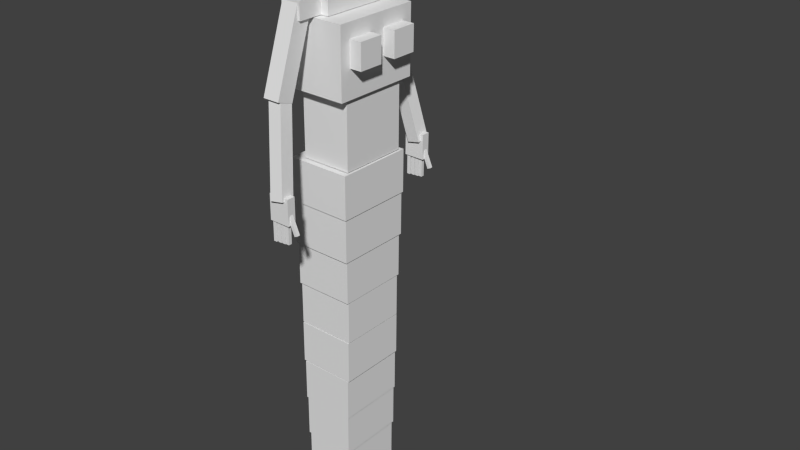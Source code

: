 # Source: echidna.blend  (saved by Blender 2.72.0; exported with 4.5.12 LTS)
import bpy
from mathutils import Matrix  # noqa: F401  (used for matrix-valued properties, if any)

bpy.ops.wm.read_factory_settings(use_empty=True)
scene = bpy.context.scene
scene.name = 'Scene'

# ---- collections
col_collection_1 = bpy.data.collections.new('Collection 1'); scene.collection.children.link(col_collection_1)

# ---- materials (node trees are filled in below, after node groups)
mat_material = bpy.data.materials.new('Material')
mat_material.alpha_threshold = 0.0
mat_material.use_transparent_shadow = False
mat_material.roughness = 0.5
mat_material.line_color = (0.0, 0.0, 0.0, 1.0)

# ---- material node trees

# ---- world
world_world = bpy.data.worlds.new('World'); scene.world = world_world
world_world.color = (0.05088, 0.05088, 0.05088)
world_world.use_sun_shadow = False
world_world.sun_shadow_jitter_overblur = 0.0
world_world.cycles.sampling_method = 'MANUAL'
world_world.cycles.sample_map_resolution = 256

# ---- meshes
me_cube_020 = bpy.data.meshes.new('Cube.020')
me_cube_020.from_pydata([(-5.059, -1.0, -277.1), (-5.059, 1.0, -277.1), (0.9879, 1.0, -277.1), (0.9879, -1.0, -277.1), (-5.059, -1.0, -275.1), (-5.059, 1.0, -275.1), (0.9879, 1.0, -275.1), (0.9879, -1.0, -275.1), (-26.9, -0.3224, -300.1), (-26.9, 0.3224, -300.1), (-26.9, 0.3224, -315.0), (-26.9, -0.3224, -315.0), (-25.62, -0.3224, -300.1), (-25.62, 0.3224, -300.1), (-25.62, 0.3224, -315.0), (-25.62, -0.3224, -315.0), (-25.59, -0.5857, -294.7), (-25.59, 0.5857, -294.7), (-25.59, 0.5857, -320.4), (-25.59, -0.5857, -320.4), (-24.3, -0.5857, -294.7), (-24.3, 0.5857, -294.7), (-24.3, 0.5857, -320.4), (-24.3, -0.5857, -320.4), (-24.27, -0.8283, -287.6), (-24.27, 0.8283, -287.6), (-24.27, 0.8283, -327.5), (-24.27, -0.8283, -327.5), (-22.99, -0.8283, -287.6), (-22.99, 0.8283, -287.6), (-22.99, 0.8283, -327.5), (-22.99, -0.8283, -327.5), (-22.96, -0.9353, -284.0), (-22.96, 0.9353, -284.0), (-22.96, 0.9353, -331.1), (-22.96, -0.9353, -331.1), (-21.68, -0.9353, -284.0), (-21.68, 0.9353, -284.0), (-21.68, 0.9353, -331.1), (-21.68, -0.9353, -331.1), (-21.65, -1.069, -281.6), (-21.65, 1.069, -281.6), (-21.65, 1.069, -333.5), (-21.65, -1.069, -333.5), (-20.36, -1.069, -281.6), (-20.36, 1.069, -281.6), (-20.36, 1.069, -333.5), (-20.36, -1.069, -333.5), (-20.35, -1.118, -280.8), (-20.35, 1.118, -280.8), (-20.35, 1.118, -334.3), (-20.35, -1.118, -334.3), (-19.07, -1.118, -280.8), (-19.07, 1.118, -280.8), (-19.07, 1.118, -334.3), (-19.07, -1.118, -334.3), (-19.04, -1.188, -279.8), (-19.04, 1.188, -279.8), (-19.04, 1.188, -335.2), (-19.04, -1.188, -335.2), (-17.75, -1.188, -279.8), (-17.75, 1.188, -279.8), (-17.75, 1.188, -335.2), (-17.75, -1.188, -335.2), (-17.73, -1.302, -279.0), (-17.73, 1.302, -279.0), (-17.73, 1.302, -336.1), (-17.73, -1.302, -336.1), (-16.45, -1.302, -279.0), (-16.45, 1.302, -279.0), (-16.45, 1.302, -336.1), (-16.45, -1.302, -336.1), (-16.41, -1.328, -277.7), (-16.41, 1.328, -277.7), (-16.41, 1.328, -337.4), (-16.41, -1.328, -337.4), (-15.12, -1.328, -277.7), (-15.12, 1.328, -277.7), (-15.12, 1.328, -337.4), (-15.12, -1.328, -337.4), (-15.11, -1.353, -275.8), (-15.11, 1.353, -275.8), (-15.11, 1.353, -339.3), (-15.11, -1.353, -339.3), (-13.83, -1.353, -275.8), (-13.83, 1.353, -275.8), (-13.83, 1.353, -339.3), (-13.83, -1.353, -339.3), (-13.81, -1.382, -274.7), (-13.81, 1.382, -274.7), (-13.81, 1.382, -340.4), (-13.81, -1.382, -340.4), (-12.53, -1.382, -274.7), (-12.53, 1.382, -274.7), (-12.53, 1.382, -340.4), (-12.53, -1.382, -340.4), (-12.5, -1.384, -272.9), (-12.5, 1.384, -272.9), (-12.5, 1.384, -342.2), (-12.5, -1.384, -342.2), (-11.21, -1.384, -272.9), (-11.21, 1.384, -272.9), (-11.21, 1.384, -342.2), (-11.21, -1.384, -342.2), (-11.19, -1.363, -272.4), (-11.19, 1.363, -272.4), (-11.19, 1.363, -342.7), (-11.19, -1.363, -342.7), (-9.907, -1.363, -272.4), (-9.907, 1.363, -272.4), (-9.907, 1.363, -342.7), (-9.907, -1.363, -342.7), (-9.892, -1.433, -271.8), (-9.892, 1.433, -271.8), (-9.892, 1.433, -343.3), (-9.892, -1.433, -343.3), (-8.609, -1.433, -271.8), (-8.609, 1.433, -271.8), (-8.609, 1.433, -343.3), (-8.609, -1.433, -343.3), (-8.592, -1.507, -270.7), (-8.592, 1.507, -270.7), (-8.592, 1.507, -344.4), (-8.592, -1.507, -344.4), (-7.309, -1.507, -270.7), (-7.309, 1.507, -270.7), (-7.309, 1.507, -344.4), (-7.309, -1.507, -344.4), (-7.295, -1.557, -269.6), (-7.295, 1.557, -269.6), (-7.295, 1.557, -345.5), (-7.295, -1.557, -345.5), (-6.012, -1.557, -269.6), (-6.012, 1.557, -269.6), (-6.012, 1.557, -345.5), (-6.012, -1.557, -345.5), (-7.082, 3.229, -339.6), (-7.082, 3.362, -339.6), (-7.042, 3.362, -343.2), (-7.042, 3.229, -343.2), (-6.532, 3.229, -330.0), (-6.532, 3.362, -330.0), (-6.492, 3.362, -333.6), (-6.492, 3.229, -333.6), (-7.393, 3.229, -327.1), (-7.393, 3.363, -327.1), (-7.393, 3.363, -331.1), (-7.393, 3.229, -331.1), (-6.793, 3.229, -327.1), (-6.793, 3.363, -327.1), (-6.793, 3.363, -331.1), (-6.793, 3.229, -331.1), (-7.401, 3.211, -322.4), (-7.401, 3.344, -322.4), (-7.401, 3.344, -326.4), (-7.401, 3.211, -326.4), (-6.801, 3.211, -322.4), (-6.801, 3.344, -322.4), (-6.801, 3.344, -326.4), (-6.801, 3.211, -326.4), (-7.409, 3.204, -317.1), (-7.409, 3.337, -317.1), (-7.409, 3.337, -321.1), (-7.409, 3.204, -321.1), (-6.809, 3.204, -317.1), (-6.809, 3.337, -317.1), (-6.809, 3.337, -321.1), (-6.809, 3.204, -321.1), (-7.416, 3.181, -311.4), (-7.416, 3.314, -311.4), (-7.416, 3.314, -315.4), (-7.416, 3.181, -315.4), (-6.816, 3.181, -311.4), (-6.816, 3.314, -311.4), (-6.816, 3.314, -315.4), (-6.816, 3.181, -315.4), (-6.819, 3.134, -309.7), (-6.819, 3.468, -309.7), (-6.819, 3.468, -334.4), (-6.819, 3.134, -334.4), (-6.069, 3.134, -309.7), (-6.069, 3.468, -309.7), (-6.069, 3.468, -334.4), (-6.069, 3.134, -334.4), (-7.136, -3.811, -338.2), (-7.136, -3.678, -338.2), (-7.096, -3.678, -341.9), (-7.096, -3.811, -341.9), (-6.586, -3.811, -328.6), (-6.586, -3.678, -328.6), (-6.546, -3.678, -332.3), (-6.546, -3.811, -332.3), (-7.447, -3.811, -325.8), (-7.447, -3.677, -325.8), (-7.447, -3.677, -329.8), (-7.447, -3.811, -329.8), (-6.847, -3.811, -325.8), (-6.847, -3.677, -325.8), (-6.847, -3.677, -329.8), (-6.847, -3.811, -329.8), (-7.455, -3.83, -321.0), (-7.455, -3.696, -321.0), (-7.455, -3.696, -325.0), (-7.455, -3.83, -325.0), (-6.855, -3.83, -321.0), (-6.855, -3.696, -321.0), (-6.855, -3.696, -325.0), (-6.855, -3.83, -325.0), (-7.462, -3.836, -315.7), (-7.462, -3.703, -315.7), (-7.462, -3.703, -319.7), (-7.462, -3.836, -319.7), (-6.862, -3.836, -315.7), (-6.862, -3.703, -315.7), (-6.862, -3.703, -319.7), (-6.862, -3.836, -319.7), (-7.47, -3.86, -310.0), (-7.47, -3.726, -310.0), (-7.47, -3.726, -314.0), (-7.47, -3.86, -314.0), (-6.87, -3.86, -310.0), (-6.87, -3.726, -310.0), (-6.87, -3.726, -314.0), (-6.87, -3.86, -314.0), (-6.872, -3.906, -308.3), (-6.872, -3.573, -308.3), (-6.872, -3.573, -333.0), (-6.872, -3.906, -333.0), (-6.122, -3.906, -308.3), (-6.122, -3.573, -308.3), (-6.122, -3.573, -333.0), (-6.122, -3.906, -333.0), (-0.7794, -1.0, -276.7), (-0.7794, 1.0, -276.7), (-0.7794, 1.0, -336.7), (-0.7794, -1.0, -336.7), (0.9943, -1.0, -276.7), (0.9943, 1.0, -276.7), (0.9943, 1.0, -336.7), (0.9943, -1.0, -336.7), (-1.958, 0.8969, -290.2), (-1.958, 2.23, -290.2), (-1.958, 2.23, -314.2), (-1.958, 0.8969, -314.2), (-1.458, 0.8969, -290.2), (-1.458, 2.23, -290.2), (-1.458, 2.23, -314.2), (-1.458, 0.8969, -314.2), (-1.953, -2.422, -290.2), (-1.953, -1.088, -290.2), (-1.953, -1.088, -314.2), (-1.953, -2.422, -314.2), (-1.453, -2.422, -290.2), (-1.453, -1.088, -290.2), (-1.453, -1.088, -314.2), (-1.453, -2.422, -314.2), (-6.27, -4.042, -313.3), (-6.356, -3.521, -313.3), (-6.284, -3.5, -329.0), (-6.198, -4.021, -329.0), (-3.822, -3.323, -294.6), (-3.908, -2.803, -294.6), (-3.836, -2.782, -310.3), (-3.75, -3.302, -310.3), (-6.363, 3.021, -315.9), (-6.317, 3.551, -315.9), (-6.229, 3.538, -331.5), (-6.275, 3.008, -331.5), (-3.892, 2.642, -293.3), (-3.847, 3.172, -293.3), (-3.759, 3.159, -309.0), (-3.804, 2.629, -309.0), (-3.812, -3.442, -291.5), (-3.97, -2.81, -291.5), (-3.97, -2.81, -311.5), (-3.812, -3.442, -311.5), (-1.44, -2.386, -291.5), (-1.599, -1.754, -291.5), (-1.599, -1.754, -311.5), (-1.44, -2.386, -311.5), (-4.014, 2.573, -292.5), (-3.87, 3.212, -292.5), (-3.87, 3.212, -312.5), (-4.014, 2.573, -312.5), (-1.62, 1.614, -292.5), (-1.476, 2.252, -292.5), (-1.476, 2.252, -312.5), (-1.62, 1.614, -312.5), (-3.152, -1.333, -322.5), (-3.152, -0.3333, -322.5), (-3.152, -0.3333, -362.5), (-3.152, -1.333, -362.5), (-2.402, -1.333, -322.5), (-2.402, -0.3333, -322.5), (-2.402, -0.3333, -362.5), (-2.402, -1.333, -362.5), (-3.152, 0.3333, -322.5), (-3.152, 1.333, -322.5), (-3.152, 1.333, -362.5), (-3.152, 0.3333, -362.5), (-2.402, 0.3333, -322.5), (-2.402, 1.333, -322.5), (-2.402, 1.333, -362.5), (-2.402, 0.3333, -362.5), (-1.474, -0.6667, -285.9), (-1.474, 0.6667, -285.9), (-1.474, 0.6667, -325.9), (-1.474, -0.6667, -325.9), (-0.7244, -0.6667, -285.9), (-0.7244, 0.6667, -285.9), (-0.7244, 0.6667, -325.9), (-0.7244, -0.6667, -325.9), (-1.959, -1.433, -285.1), (-1.959, 1.433, -285.1), (-1.959, 1.433, -323.1), (-1.959, -1.433, -323.1), (-1.459, -1.433, -285.1), (-1.459, 1.433, -285.1), (-1.459, 1.433, -323.1), (-1.459, -1.433, -323.1), (-3.975, -1.759, -284.1), (-3.975, 1.759, -284.1), (-3.975, 1.759, -348.1), (-3.975, -1.759, -348.1), (-1.975, -1.759, -284.1), (-1.975, 1.759, -284.1), (-1.975, 1.759, -348.1), (-1.975, -1.759, -348.1), (-5.982, -1.351, -283.7), (-5.982, 1.351, -283.7), (-5.982, 1.351, -343.7), (-5.982, -1.351, -343.7), (-3.982, -1.351, -283.7), (-3.982, 1.351, -283.7), (-3.982, 1.351, -343.7), (-3.982, -1.351, -343.7)], [], [(4, 5, 1, 0), (5, 6, 2, 1), (6, 7, 3, 2), (7, 4, 0, 3), (0, 1, 2, 3), (7, 6, 5, 4), (12, 13, 9, 8), (13, 14, 10, 9), (14, 15, 11, 10), (15, 12, 8, 11), (8, 9, 10, 11), (15, 14, 13, 12), (20, 21, 17, 16), (21, 22, 18, 17), (22, 23, 19, 18), (23, 20, 16, 19), (16, 17, 18, 19), (23, 22, 21, 20), (28, 29, 25, 24), (29, 30, 26, 25), (30, 31, 27, 26), (31, 28, 24, 27), (24, 25, 26, 27), (31, 30, 29, 28), (36, 37, 33, 32), (37, 38, 34, 33), (38, 39, 35, 34), (39, 36, 32, 35), (32, 33, 34, 35), (39, 38, 37, 36), (44, 45, 41, 40), (45, 46, 42, 41), (46, 47, 43, 42), (47, 44, 40, 43), (40, 41, 42, 43), (47, 46, 45, 44), (52, 53, 49, 48), (53, 54, 50, 49), (54, 55, 51, 50), (55, 52, 48, 51), (48, 49, 50, 51), (55, 54, 53, 52), (60, 61, 57, 56), (61, 62, 58, 57), (62, 63, 59, 58), (63, 60, 56, 59), (56, 57, 58, 59), (63, 62, 61, 60), (68, 69, 65, 64), (69, 70, 66, 65), (70, 71, 67, 66), (71, 68, 64, 67), (64, 65, 66, 67), (71, 70, 69, 68), (76, 77, 73, 72), (77, 78, 74, 73), (78, 79, 75, 74), (79, 76, 72, 75), (72, 73, 74, 75), (79, 78, 77, 76), (84, 85, 81, 80), (85, 86, 82, 81), (86, 87, 83, 82), (87, 84, 80, 83), (80, 81, 82, 83), (87, 86, 85, 84), (92, 93, 89, 88), (93, 94, 90, 89), (94, 95, 91, 90), (95, 92, 88, 91), (88, 89, 90, 91), (95, 94, 93, 92), (100, 101, 97, 96), (101, 102, 98, 97), (102, 103, 99, 98), (103, 100, 96, 99), (96, 97, 98, 99), (103, 102, 101, 100), (108, 109, 105, 104), (109, 110, 106, 105), (110, 111, 107, 106), (111, 108, 104, 107), (104, 105, 106, 107), (111, 110, 109, 108), (116, 117, 113, 112), (117, 118, 114, 113), (118, 119, 115, 114), (119, 116, 112, 115), (112, 113, 114, 115), (119, 118, 117, 116), (124, 125, 121, 120), (125, 126, 122, 121), (126, 127, 123, 122), (127, 124, 120, 123), (120, 121, 122, 123), (127, 126, 125, 124), (132, 133, 129, 128), (133, 134, 130, 129), (134, 135, 131, 130), (135, 132, 128, 131), (128, 129, 130, 131), (135, 134, 133, 132), (140, 141, 137, 136), (141, 142, 138, 137), (142, 143, 139, 138), (143, 140, 136, 139), (136, 137, 138, 139), (143, 142, 141, 140), (148, 149, 145, 144), (149, 150, 146, 145), (150, 151, 147, 146), (151, 148, 144, 147), (144, 145, 146, 147), (151, 150, 149, 148), (156, 157, 153, 152), (157, 158, 154, 153), (158, 159, 155, 154), (159, 156, 152, 155), (152, 153, 154, 155), (159, 158, 157, 156), (164, 165, 161, 160), (165, 166, 162, 161), (166, 167, 163, 162), (167, 164, 160, 163), (160, 161, 162, 163), (167, 166, 165, 164), (172, 173, 169, 168), (173, 174, 170, 169), (174, 175, 171, 170), (175, 172, 168, 171), (168, 169, 170, 171), (175, 174, 173, 172), (180, 181, 177, 176), (181, 182, 178, 177), (182, 183, 179, 178), (183, 180, 176, 179), (176, 177, 178, 179), (183, 182, 181, 180), (188, 189, 185, 184), (189, 190, 186, 185), (190, 191, 187, 186), (191, 188, 184, 187), (184, 185, 186, 187), (191, 190, 189, 188), (196, 197, 193, 192), (197, 198, 194, 193), (198, 199, 195, 194), (199, 196, 192, 195), (192, 193, 194, 195), (199, 198, 197, 196), (204, 205, 201, 200), (205, 206, 202, 201), (206, 207, 203, 202), (207, 204, 200, 203), (200, 201, 202, 203), (207, 206, 205, 204), (212, 213, 209, 208), (213, 214, 210, 209), (214, 215, 211, 210), (215, 212, 208, 211), (208, 209, 210, 211), (215, 214, 213, 212), (220, 221, 217, 216), (221, 222, 218, 217), (222, 223, 219, 218), (223, 220, 216, 219), (216, 217, 218, 219), (223, 222, 221, 220), (228, 229, 225, 224), (229, 230, 226, 225), (230, 231, 227, 226), (231, 228, 224, 227), (224, 225, 226, 227), (231, 230, 229, 228), (236, 237, 233, 232), (237, 238, 234, 233), (238, 239, 235, 234), (239, 236, 232, 235), (232, 233, 234, 235), (239, 238, 237, 236), (244, 245, 241, 240), (245, 246, 242, 241), (246, 247, 243, 242), (247, 244, 240, 243), (240, 241, 242, 243), (247, 246, 245, 244), (252, 253, 249, 248), (253, 254, 250, 249), (254, 255, 251, 250), (255, 252, 248, 251), (248, 249, 250, 251), (255, 254, 253, 252), (260, 261, 257, 256), (261, 262, 258, 257), (262, 263, 259, 258), (263, 260, 256, 259), (256, 257, 258, 259), (263, 262, 261, 260), (268, 269, 265, 264), (269, 270, 266, 265), (270, 271, 267, 266), (271, 268, 264, 267), (264, 265, 266, 267), (271, 270, 269, 268), (276, 277, 273, 272), (277, 278, 274, 273), (278, 279, 275, 274), (279, 276, 272, 275), (272, 273, 274, 275), (279, 278, 277, 276), (284, 285, 281, 280), (285, 286, 282, 281), (286, 287, 283, 282), (287, 284, 280, 283), (280, 281, 282, 283), (287, 286, 285, 284), (292, 293, 289, 288), (293, 294, 290, 289), (294, 295, 291, 290), (295, 292, 288, 291), (288, 289, 290, 291), (295, 294, 293, 292), (300, 301, 297, 296), (301, 302, 298, 297), (302, 303, 299, 298), (303, 300, 296, 299), (296, 297, 298, 299), (303, 302, 301, 300), (308, 309, 305, 304), (309, 310, 306, 305), (310, 311, 307, 306), (311, 308, 304, 307), (304, 305, 306, 307), (311, 310, 309, 308), (316, 317, 313, 312), (317, 318, 314, 313), (318, 319, 315, 314), (319, 316, 312, 315), (312, 313, 314, 315), (319, 318, 317, 316), (324, 325, 321, 320), (325, 326, 322, 321), (326, 327, 323, 322), (327, 324, 320, 323), (320, 321, 322, 323), (327, 326, 325, 324), (332, 333, 329, 328), (333, 334, 330, 329), (334, 335, 331, 330), (335, 332, 328, 331), (328, 329, 330, 331), (335, 334, 333, 332)])
_uv = me_cube_020.uv_layers.new(name='UVMap')
_uv.uv.foreach_set('vector', [0.9361, 0.569, 0.9361, 0.5567, 0.9485, 0.5567, 0.9485, 0.569, 0.3968, 0.929, 0.3968, 0.8917, 0.4092, 0.8917, 0.4092, 0.929, 0.8729, 0.9456, 0.8729, 0.9333, 0.8852, 0.9333, 0.8852, 0.9456, 0.9238, 0.5567, 0.9238, 0.594, 0.9114, 0.594, 0.9114, 0.5567, 0.4556, 0.8887, 0.468, 0.8887, 0.468, 0.9259, 0.4556, 0.9259, 0.1302, 0.8912, 0.1426, 0.8912, 0.1426, 0.9285, 0.1302, 0.9285, 0.3968, 0.9783, 0.4008, 0.9783, 0.4008, 0.9862, 0.3968, 0.9862, 0.4433, 0.8564, 0.4433, 0.9486, 0.4354, 0.9486, 0.4354, 0.8564, 0.1302, 0.9778, 0.1342, 0.9778, 0.1342, 0.9857, 0.1302, 0.9857, 0.2876, 0.8564, 0.2876, 0.9486, 0.2796, 0.9486, 0.2796, 0.8564, 0.8999, 0.8598, 0.9038, 0.8598, 0.9038, 0.9519, 0.8999, 0.9519, 0.8368, 0.8564, 0.8407, 0.8564, 0.8407, 0.9486, 0.8368, 0.9486, 0.9637, 0.942, 0.971, 0.942, 0.971, 0.9499, 0.9637, 0.9499, 0.5014, 0.7708, 0.5014, 0.9292, 0.4935, 0.9292, 0.4935, 0.7708, 0.7224, 0.9841, 0.7152, 0.9841, 0.7152, 0.9762, 0.7224, 0.9762, 0.5785, 0.9279, 0.5785, 0.7695, 0.5864, 0.7695, 0.5864, 0.9279, 0.5182, 0.7708, 0.5254, 0.7708, 0.5254, 0.9292, 0.5182, 0.9292, 0.3177, 0.7777, 0.3249, 0.7777, 0.3249, 0.9362, 0.3177, 0.9362, 0.9787, 0.5953, 0.9787, 0.5851, 0.9866, 0.5851, 0.9866, 0.5953, 0.9415, 0.5104, 0.9415, 0.2644, 0.9494, 0.2644, 0.9494, 0.5104, 0.9855, 0.2405, 0.9855, 0.2507, 0.9776, 0.2507, 0.9776, 0.2405, 0.857, 0.9168, 0.857, 0.6709, 0.8649, 0.6709, 0.8649, 0.9168, 0.8773, 0.612, 0.8875, 0.612, 0.8875, 0.8579, 0.8773, 0.8579, 0.8975, 0.006167, 0.9078, 0.006167, 0.9078, 0.2521, 0.8975, 0.2521, 0.6443, 0.9824, 0.6443, 0.9709, 0.6522, 0.9709, 0.6522, 0.9824, 0.8852, 0.006167, 0.8852, 0.2967, 0.8773, 0.2967, 0.8773, 0.006167, 0.8605, 0.9703, 0.8605, 0.9818, 0.8526, 0.9818, 0.8526, 0.9703, 0.8773, 0.5996, 0.8773, 0.3091, 0.8852, 0.3091, 0.8852, 0.5996, 0.006172, 0.4866, 0.01772, 0.4866, 0.01772, 0.7772, 0.006172, 0.7772, 0.03006, 0.4866, 0.04161, 0.4866, 0.04161, 0.7772, 0.03006, 0.7772, 0.9232, 0.9785, 0.9232, 0.9653, 0.9311, 0.9653, 0.9311, 0.9785, 0.857, 0.6586, 0.857, 0.3385, 0.8649, 0.3385, 0.8649, 0.6586, 0.8244, 0.9662, 0.8244, 0.9794, 0.8165, 0.9794, 0.8165, 0.9662, 0.857, 0.3262, 0.857, 0.006167, 0.8649, 0.006167, 0.8649, 0.3262, 0.41, 0.7437, 0.3968, 0.7437, 0.3968, 0.4237, 0.41, 0.4237, 0.3177, 0.4454, 0.3309, 0.4454, 0.3309, 0.7654, 0.3177, 0.7654, 0.8999, 0.978, 0.8999, 0.9642, 0.9078, 0.9642, 0.9078, 0.978, 0.7434, 0.4866, 0.7434, 0.8167, 0.7355, 0.8167, 0.7355, 0.4866, 0.9717, 0.9638, 0.9717, 0.9776, 0.9637, 0.9776, 0.9637, 0.9638, 0.8165, 0.7892, 0.8165, 0.4592, 0.8244, 0.4592, 0.8244, 0.7892, 0.4556, 0.4106, 0.4694, 0.4106, 0.4694, 0.7407, 0.4556, 0.7407, 0.1312, 0.4132, 0.145, 0.4132, 0.145, 0.7432, 0.1312, 0.7432, 0.1789, 0.9758, 0.1789, 0.9611, 0.1868, 0.9611, 0.1868, 0.9758, 0.7231, 0.4866, 0.7231, 0.8282, 0.7152, 0.8282, 0.7152, 0.4866, 0.9514, 0.9638, 0.9514, 0.9784, 0.9435, 0.9784, 0.9435, 0.9638, 0.7839, 0.4734, 0.7839, 0.815, 0.776, 0.815, 0.776, 0.4734, 0.6521, 0.7119, 0.6374, 0.7119, 0.6374, 0.3703, 0.6521, 0.3703, 0.609, 0.3703, 0.6236, 0.3703, 0.6236, 0.7119, 0.609, 0.7119, 0.8729, 0.974, 0.8729, 0.958, 0.8808, 0.958, 0.8808, 0.974, 0.7636, 0.4734, 0.7636, 0.8252, 0.7557, 0.8252, 0.7557, 0.4734, 0.6737, 0.9601, 0.6737, 0.9762, 0.6658, 0.9762, 0.6658, 0.9601, 0.7962, 0.811, 0.7962, 0.4592, 0.8042, 0.4592, 0.8042, 0.811, 0.609, 0.006167, 0.625, 0.006167, 0.625, 0.358, 0.609, 0.358, 0.6374, 0.006167, 0.6535, 0.006167, 0.6535, 0.358, 0.6374, 0.358, 0.3674, 0.9733, 0.3674, 0.957, 0.3753, 0.957, 0.3753, 0.9733, 0.2072, 0.4592, 0.2072, 0.8278, 0.1993, 0.8278, 0.1993, 0.4592, 0.3551, 0.957, 0.3551, 0.9733, 0.3471, 0.9733, 0.3471, 0.957, 0.2196, 0.8278, 0.2196, 0.4592, 0.2275, 0.4592, 0.2275, 0.8278, 0.5679, 0.3748, 0.5515, 0.3748, 0.5515, 0.006167, 0.5679, 0.006167, 0.5802, 0.006167, 0.5966, 0.006167, 0.5966, 0.3748, 0.5802, 0.3748, 0.1573, 0.9725, 0.1573, 0.9558, 0.1653, 0.9558, 0.1653, 0.9725, 0.2876, 0.452, 0.2876, 0.8441, 0.2796, 0.8441, 0.2796, 0.452, 0.0504, 0.9499, 0.0504, 0.9665, 0.04248, 0.9665, 0.04248, 0.9499, 0.8368, 0.8441, 0.8368, 0.452, 0.8447, 0.452, 0.8447, 0.8441, 0.4354, 0.006167, 0.4521, 0.006167, 0.4521, 0.3983, 0.4354, 0.3983, 0.4644, 0.006167, 0.4811, 0.006167, 0.4811, 0.3983, 0.4644, 0.3983, 0.9479, 0.8927, 0.9479, 0.8756, 0.9558, 0.8756, 0.9558, 0.8927, 0.3551, 0.4454, 0.3551, 0.8505, 0.3471, 0.8505, 0.3471, 0.4454, 0.9311, 0.9359, 0.9311, 0.953, 0.9232, 0.953, 0.9232, 0.9359, 0.2594, 0.8571, 0.2594, 0.452, 0.2673, 0.452, 0.2673, 0.8571, 0.3936, 0.4113, 0.3766, 0.4113, 0.3766, 0.006167, 0.3936, 0.006167, 0.406, 0.006167, 0.423, 0.006167, 0.423, 0.4113, 0.406, 0.4113, 0.9435, 0.9515, 0.9435, 0.9344, 0.9514, 0.9344, 0.9514, 0.9515, 0.3766, 0.8505, 0.3766, 0.4237, 0.3845, 0.4237, 0.3845, 0.8505, 0.9514, 0.905, 0.9514, 0.9221, 0.9435, 0.9221, 0.9435, 0.905, 0.6891, 0.84, 0.6891, 0.4132, 0.697, 0.4132, 0.697, 0.84, 0.3177, 0.006167, 0.3348, 0.006167, 0.3348, 0.433, 0.3177, 0.433, 0.3471, 0.006167, 0.3642, 0.006167, 0.3642, 0.433, 0.3471, 0.433, 0.02222, 0.9667, 0.02222, 0.9499, 0.03014, 0.9499, 0.03014, 0.9667, 0.8447, 0.006167, 0.8447, 0.4396, 0.8368, 0.4396, 0.8368, 0.006167, 0.9643, 0.5258, 0.9643, 0.5426, 0.9564, 0.5426, 0.9564, 0.5258, 0.4433, 0.4106, 0.4433, 0.8441, 0.4354, 0.8441, 0.4354, 0.4106, 0.2594, 0.006167, 0.2762, 0.006167, 0.2762, 0.4396, 0.2594, 0.4396, 0.2885, 0.006167, 0.3054, 0.006167, 0.3054, 0.4396, 0.2885, 0.4396, 0.1789, 0.9488, 0.1789, 0.9311, 0.1868, 0.9311, 0.1868, 0.9488, 0.8042, 0.006167, 0.8042, 0.4468, 0.7962, 0.4468, 0.7962, 0.006167, 0.944, 0.5814, 0.944, 0.599, 0.9361, 0.599, 0.9361, 0.5814, 0.8165, 0.4468, 0.8165, 0.006167, 0.8244, 0.006167, 0.8244, 0.4468, 0.217, 0.4468, 0.1993, 0.4468, 0.1993, 0.006167, 0.217, 0.006167, 0.2293, 0.006167, 0.247, 0.006167, 0.247, 0.4468, 0.2293, 0.4468, 0.9232, 0.9236, 0.9232, 0.905, 0.9311, 0.905, 0.9311, 0.9236, 0.7636, 0.006167, 0.7636, 0.4611, 0.7557, 0.4611, 0.7557, 0.006167, 0.944, 0.5258, 0.944, 0.5444, 0.9361, 0.5444, 0.9361, 0.5258, 0.7839, 0.006167, 0.7839, 0.4611, 0.776, 0.4611, 0.776, 0.006167, 0.0693, 0.006167, 0.0879, 0.006167, 0.0879, 0.4611, 0.0693, 0.4611, 0.1002, 0.006167, 0.1188, 0.006167, 0.1188, 0.4611, 0.1002, 0.4611, 0.8773, 0.921, 0.8773, 0.9018, 0.8852, 0.9018, 0.8852, 0.921, 0.7231, 0.006167, 0.7231, 0.4743, 0.7152, 0.4743, 0.7152, 0.006167, 0.8852, 0.8702, 0.8852, 0.8894, 0.8773, 0.8894, 0.8773, 0.8702, 0.7355, 0.4743, 0.7355, 0.006167, 0.7434, 0.006167, 0.7434, 0.4743, 0.006172, 0.006167, 0.02539, 0.006167, 0.02539, 0.4743, 0.006172, 0.4743, 0.03773, 0.006167, 0.05695, 0.006167, 0.05695, 0.4743, 0.03774, 0.4743, 0.3774, 0.9446, 0.3766, 0.9446, 0.3766, 0.8855, 0.3774, 0.8855, 0.05395, 0.6513, 0.05549, 0.6739, 0.05549, 0.7331, 0.05395, 0.7105, 0.5386, 0.8299, 0.5377, 0.8299, 0.5377, 0.7708, 0.5386, 0.7708, 0.3487, 0.9221, 0.3471, 0.9446, 0.3471, 0.8854, 0.3487, 0.8629, 0.3774, 0.8855, 0.3766, 0.8855, 0.3766, 0.8629, 0.3774, 0.8629, 0.5377, 0.8299, 0.5386, 0.8299, 0.5386, 0.8525, 0.5377, 0.8525, 0.4323, 0.9856, 0.4332, 0.9856, 0.4332, 0.9893, 0.4323, 0.9893, 0.6303, 0.9489, 0.6303, 0.9736, 0.6266, 0.9736, 0.6266, 0.9489, 0.5243, 0.9786, 0.5252, 0.9786, 0.5252, 0.9823, 0.5243, 0.9823, 0.3214, 0.9485, 0.3214, 0.9732, 0.3177, 0.9732, 0.3177, 0.9485, 0.9907, 0.1665, 0.9916, 0.1665, 0.9916, 0.1912, 0.9907, 0.1912, 0.5946, 0.9402, 0.5954, 0.9402, 0.5954, 0.9649, 0.5946, 0.9649, 0.006172, 0.9869, 0.006995, 0.9869, 0.006995, 0.9906, 0.006172, 0.9906, 0.073, 0.9448, 0.073, 0.9694, 0.0693, 0.9694, 0.0693, 0.9448, 0.3471, 0.9857, 0.348, 0.9857, 0.348, 0.9894, 0.3471, 0.9894, 0.4717, 0.9629, 0.4717, 0.9383, 0.4754, 0.9383, 0.4754, 0.9629, 0.9848, 0.9885, 0.984, 0.9885, 0.984, 0.9638, 0.9848, 0.9638, 0.9776, 0.1665, 0.9784, 0.1665, 0.9784, 0.1912, 0.9776, 0.1912, 0.886, 0.9864, 0.8868, 0.9864, 0.8868, 0.9901, 0.886, 0.9901, 0.9645, 0.5567, 0.9645, 0.5814, 0.9608, 0.5814, 0.9608, 0.5567, 0.609, 0.9859, 0.6098, 0.9859, 0.6098, 0.9896, 0.609, 0.9896, 0.006172, 0.9745, 0.006172, 0.9499, 0.009875, 0.9499, 0.009875, 0.9745, 0.2594, 0.9635, 0.2602, 0.9635, 0.2602, 0.9882, 0.2594, 0.9882, 0.9776, 0.2035, 0.9784, 0.2035, 0.9784, 0.2282, 0.9776, 0.2282, 0.2766, 0.9856, 0.2774, 0.9856, 0.2774, 0.9893, 0.2766, 0.9893, 0.5219, 0.9416, 0.5219, 0.9662, 0.5182, 0.9662, 0.5182, 0.9416, 0.5955, 0.9772, 0.5963, 0.9772, 0.5963, 0.9809, 0.5955, 0.9809, 0.3968, 0.966, 0.3968, 0.9413, 0.4005, 0.9413, 0.4005, 0.966, 0.9938, 0.03083, 0.993, 0.03083, 0.993, 0.006167, 0.9938, 0.006167, 0.3338, 0.9485, 0.3346, 0.9485, 0.3346, 0.9732, 0.3338, 0.9732, 0.9564, 0.5944, 0.9584, 0.5944, 0.9584, 0.599, 0.9564, 0.599, 0.7806, 0.8274, 0.7806, 0.9797, 0.776, 0.9797, 0.776, 0.8274, 0.3177, 0.9855, 0.3198, 0.9855, 0.3198, 0.9901, 0.3177, 0.9901, 0.6658, 0.9478, 0.6658, 0.7955, 0.6704, 0.7955, 0.6704, 0.9478, 0.05601, 0.639, 0.05395, 0.639, 0.05395, 0.4866, 0.05601, 0.4866, 0.9793, 0.612, 0.9813, 0.612, 0.9813, 0.7643, 0.9793, 0.7643, 0.5386, 0.9466, 0.5377, 0.9466, 0.5377, 0.8875, 0.5386, 0.8875, 0.8991, 0.594, 0.8975, 0.5714, 0.8975, 0.5122, 0.8991, 0.5348, 0.2602, 0.9286, 0.2594, 0.9286, 0.2594, 0.8695, 0.2602, 0.8695, 0.361, 0.8854, 0.3626, 0.8629, 0.3626, 0.9221, 0.361, 0.9446, 0.5386, 0.8875, 0.5377, 0.8875, 0.5377, 0.8649, 0.5386, 0.8649, 0.2594, 0.9286, 0.2602, 0.9286, 0.2602, 0.9512, 0.2594, 0.9512, 0.6891, 0.988, 0.6899, 0.988, 0.6899, 0.9917, 0.6891, 0.9917, 0.4972, 0.9416, 0.4972, 0.9662, 0.4935, 0.9662, 0.4935, 0.9416, 0.7962, 0.988, 0.7971, 0.988, 0.7971, 0.9917, 0.7962, 0.9917, 0.5515, 0.9638, 0.5515, 0.9392, 0.5552, 0.9392, 0.5552, 0.9638, 0.9637, 0.905, 0.9646, 0.905, 0.9646, 0.9297, 0.9637, 0.9297, 0.05395, 0.7454, 0.05477, 0.7454, 0.05477, 0.7701, 0.05395, 0.7701, 0.6658, 0.9885, 0.6666, 0.9885, 0.6666, 0.9922, 0.6658, 0.9922, 0.4593, 0.9383, 0.4593, 0.9629, 0.4556, 0.9629, 0.4556, 0.9383, 0.8729, 0.9864, 0.8737, 0.9864, 0.8737, 0.9901, 0.8729, 0.9901, 0.8605, 0.9333, 0.8605, 0.958, 0.8568, 0.958, 0.8568, 0.9333, 0.4223, 0.9163, 0.4215, 0.9163, 0.4215, 0.8917, 0.4223, 0.8917, 0.8368, 0.9609, 0.8376, 0.9609, 0.8376, 0.9856, 0.8368, 0.9856, 0.1789, 0.9881, 0.1797, 0.9881, 0.1797, 0.9918, 0.1789, 0.9918, 0.6127, 0.9489, 0.6127, 0.9736, 0.609, 0.9736, 0.609, 0.9489, 0.6221, 0.9859, 0.623, 0.9859, 0.623, 0.9896, 0.6221, 0.9896, 0.4129, 0.966, 0.4129, 0.9413, 0.4166, 0.9413, 0.4166, 0.966, 0.5377, 0.9589, 0.5386, 0.9589, 0.5386, 0.9836, 0.5377, 0.9836, 0.9916, 0.2282, 0.9907, 0.2282, 0.9907, 0.2035, 0.9916, 0.2035, 0.3735, 0.9857, 0.3743, 0.9857, 0.3743, 0.9894, 0.3735, 0.9894, 0.1339, 0.9408, 0.1339, 0.9655, 0.1302, 0.9655, 0.1302, 0.9408, 0.3603, 0.9857, 0.3611, 0.9857, 0.3611, 0.9894, 0.3603, 0.9894, 0.5822, 0.9402, 0.5822, 0.9649, 0.5785, 0.9649, 0.5785, 0.9402, 0.1125, 0.9924, 0.1117, 0.9924, 0.1117, 0.9678, 0.1125, 0.9678, 0.993, 0.04317, 0.9938, 0.04317, 0.9938, 0.06783, 0.993, 0.06783, 0.3325, 0.9855, 0.3346, 0.9855, 0.3346, 0.9901, 0.3325, 0.9901, 0.7962, 0.9756, 0.7962, 0.8233, 0.8009, 0.8233, 0.8009, 0.9756, 0.1573, 0.9848, 0.1594, 0.9848, 0.1594, 0.9895, 0.1573, 0.9895, 0.8165, 0.9539, 0.8165, 0.8015, 0.8211, 0.8015, 0.8211, 0.9539, 0.7578, 0.9899, 0.7557, 0.9899, 0.7557, 0.8376, 0.7578, 0.8376, 0.9813, 0.929, 0.9793, 0.929, 0.9793, 0.7766, 0.9813, 0.7766, 0.2766, 0.9732, 0.2766, 0.9609, 0.2876, 0.9609, 0.2876, 0.9732, 0.1683, 0.4132, 0.1683, 0.7831, 0.1573, 0.7831, 0.1573, 0.4132, 0.4433, 0.9609, 0.4433, 0.9732, 0.4323, 0.9732, 0.4323, 0.9609, 0.6658, 0.7831, 0.6658, 0.4132, 0.6768, 0.4132, 0.6768, 0.7831, 0.5885, 0.7571, 0.5762, 0.7571, 0.5762, 0.3871, 0.5885, 0.3871, 0.5515, 0.3871, 0.5639, 0.3871, 0.5639, 0.7571, 0.5515, 0.7571, 0.4132, 0.9865, 0.4132, 0.9783, 0.4162, 0.9783, 0.4162, 0.9865, 0.7385, 0.829, 0.7385, 0.977, 0.7355, 0.977, 0.7355, 0.829, 0.9864, 0.942, 0.9864, 0.9502, 0.9833, 0.9502, 0.9833, 0.942, 0.9787, 0.4124, 0.9787, 0.2644, 0.9818, 0.2644, 0.9818, 0.4124, 0.1656, 0.9435, 0.1573, 0.9435, 0.1573, 0.7955, 0.1656, 0.7955, 0.006172, 0.7895, 0.0144, 0.7895, 0.0144, 0.9375, 0.006172, 0.9375, 0.5089, 0.9868, 0.5089, 0.9786, 0.512, 0.9786, 0.512, 0.9868, 0.9807, 0.006167, 0.9807, 0.1542, 0.9776, 0.1542, 0.9776, 0.006167, 0.4966, 0.9786, 0.4966, 0.9868, 0.4935, 0.9868, 0.4935, 0.9786, 0.9787, 0.5728, 0.9787, 0.4248, 0.9818, 0.4248, 0.9818, 0.5728, 0.02675, 0.7895, 0.03497, 0.7895, 0.03497, 0.9375, 0.02675, 0.9375, 0.05555, 0.9375, 0.04732, 0.9375, 0.04732, 0.7895, 0.05555, 0.7895, 0.6287, 0.7243, 0.6319, 0.7242, 0.6298, 0.8395, 0.6266, 0.8396, 0.0693, 0.7201, 0.08236, 0.8162, 0.08236, 0.9324, 0.0693, 0.8363, 0.609, 0.8212, 0.6122, 0.8213, 0.6143, 0.9366, 0.6111, 0.9365, 0.9332, 0.1224, 0.9201, 0.2185, 0.9201, 0.1023, 0.9332, 0.006167, 0.6266, 0.8396, 0.6298, 0.8395, 0.6319, 0.9365, 0.6287, 0.9366, 0.6122, 0.8213, 0.609, 0.8212, 0.6111, 0.7242, 0.6143, 0.7243, 0.116, 0.9554, 0.1127, 0.9554, 0.1117, 0.8163, 0.1149, 0.8164, 0.9109, 0.8474, 0.8999, 0.7518, 0.8999, 0.612, 0.9109, 0.7076, 0.9488, 0.1452, 0.9455, 0.1453, 0.9465, 0.006198, 0.9498, 0.006167, 0.8975, 0.36, 0.9086, 0.2644, 0.9086, 0.4043, 0.8975, 0.4999, 0.1149, 0.8164, 0.1117, 0.8163, 0.1127, 0.7201, 0.116, 0.7201, 0.9455, 0.1453, 0.9488, 0.1452, 0.9498, 0.2415, 0.9465, 0.2415, 0.4596, 0.9913, 0.4556, 0.992, 0.4556, 0.976, 0.4596, 0.9753, 0.5515, 0.8928, 0.5515, 0.7695, 0.5662, 0.7695, 0.5662, 0.8928, 0.2999, 0.97, 0.3039, 0.9707, 0.3039, 0.9867, 0.2999, 0.986, 0.3968, 0.8793, 0.3968, 0.756, 0.4115, 0.756, 0.4115, 0.8794, 0.7191, 0.9639, 0.7152, 0.9639, 0.7152, 0.8406, 0.7191, 0.8406, 0.6891, 0.8524, 0.693, 0.8524, 0.693, 0.9757, 0.6891, 0.9757, 0.4759, 0.9918, 0.4719, 0.9912, 0.4719, 0.9753, 0.4759, 0.9759, 0.4704, 0.753, 0.4704, 0.8763, 0.4556, 0.8763, 0.4556, 0.753, 0.2033, 0.9917, 0.1993, 0.9924, 0.1993, 0.9765, 0.2033, 0.9758, 0.1302, 0.8788, 0.1302, 0.7555, 0.145, 0.7555, 0.145, 0.8788, 0.2195, 0.9635, 0.2156, 0.9635, 0.2156, 0.8401, 0.2195, 0.8401, 0.1993, 0.8401, 0.2033, 0.8401, 0.2033, 0.9635, 0.1993, 0.9635, 0.0693, 0.9879, 0.0693, 0.9818, 0.07393, 0.9818, 0.07393, 0.9879, 0.9623, 0.8586, 0.9623, 0.612, 0.9669, 0.612, 0.9669, 0.8586, 0.02222, 0.9852, 0.02222, 0.979, 0.02685, 0.979, 0.02685, 0.9852, 0.9664, 0.2644, 0.9664, 0.5111, 0.9617, 0.5111, 0.9617, 0.2644, 0.1806, 0.4132, 0.1868, 0.4132, 0.1868, 0.6598, 0.1806, 0.6598, 0.1868, 0.9188, 0.1806, 0.9188, 0.1806, 0.6721, 0.1868, 0.6721, 0.0947, 0.9853, 0.0947, 0.9791, 0.09933, 0.9791, 0.09933, 0.9853, 0.3045, 0.452, 0.3045, 0.6986, 0.2999, 0.6986, 0.2999, 0.452, 0.04248, 0.985, 0.04248, 0.9789, 0.04711, 0.9789, 0.04711, 0.985, 0.2398, 0.9648, 0.2398, 0.7182, 0.2445, 0.7182, 0.2445, 0.9648, 0.2398, 0.4592, 0.246, 0.4592, 0.246, 0.7058, 0.2398, 0.7058, 0.9438, 0.612, 0.95, 0.612, 0.95, 0.8586, 0.9438, 0.8586, 0.5785, 0.9854, 0.5785, 0.9772, 0.5831, 0.9772, 0.5831, 0.9854, 0.3045, 0.711, 0.3045, 0.9576, 0.2999, 0.9576, 0.2999, 0.711, 0.2445, 0.9772, 0.2445, 0.9854, 0.2398, 0.9854, 0.2398, 0.9772, 0.0947, 0.9668, 0.0947, 0.7201, 0.09933, 0.7201, 0.09933, 0.9668, 0.9209, 0.2644, 0.9291, 0.2644, 0.9291, 0.5111, 0.9209, 0.5111, 0.9232, 0.612, 0.9314, 0.612, 0.9314, 0.8586, 0.9232, 0.8586, 0.2156, 0.9935, 0.2156, 0.9758, 0.2187, 0.9758, 0.2187, 0.9935, 0.6474, 0.7242, 0.6474, 0.9586, 0.6443, 0.9586, 0.6443, 0.7242, 0.5546, 0.9762, 0.5546, 0.9938, 0.5515, 0.9938, 0.5515, 0.9762, 0.9621, 0.2405, 0.9621, 0.006167, 0.9652, 0.006167, 0.9652, 0.2405, 0.0693, 0.4734, 0.08699, 0.4734, 0.08699, 0.7078, 0.0693, 0.7078, 0.09933, 0.4734, 0.117, 0.4734, 0.117, 0.7078, 0.09933, 0.7078, 0.5515, 0.9268, 0.5515, 0.9051, 0.5639, 0.9051, 0.5639, 0.9268, 0.6905, 0.4008, 0.6905, 0.006167, 0.7028, 0.006167, 0.7028, 0.4008, 0.9232, 0.8927, 0.9232, 0.871, 0.9356, 0.871, 0.9356, 0.8927, 0.6658, 0.4008, 0.6658, 0.006167, 0.6782, 0.006167, 0.6782, 0.4008, 0.1529, 0.4008, 0.1312, 0.4008, 0.1312, 0.006167, 0.1529, 0.006167, 0.187, 0.4008, 0.1653, 0.4008, 0.1653, 0.006167, 0.187, 0.006167, 0.9114, 0.5444, 0.9114, 0.5277, 0.9238, 0.5277, 0.9238, 0.5444, 0.4935, 0.7585, 0.4935, 0.3885, 0.5058, 0.3885, 0.5058, 0.7585, 0.9201, 0.2475, 0.9201, 0.2308, 0.9325, 0.2308, 0.9325, 0.2475, 0.5305, 0.3885, 0.5305, 0.7585, 0.5182, 0.7585, 0.5182, 0.3885, 0.5101, 0.3762, 0.4935, 0.3762, 0.4935, 0.006167, 0.5101, 0.006167, 0.5225, 0.006167, 0.5392, 0.006167, 0.5392, 0.3762, 0.5225, 0.3762])
me_cube_020.materials.append(mat_material)
me_cube_020.use_remesh_preserve_volume = False
me_cube_020.use_remesh_preserve_attributes = False
me_cube_020.use_mirror_vertex_groups = False
me_cube_020.update()
arm_armature_001 = bpy.data.armatures.new('Armature.001')  # bones are not reproduced

# ---- objects
ob_armature = bpy.data.objects.new('Armature', arm_armature_001)
ob_cube = bpy.data.objects.new('Cube', me_cube_020)

# ---- transforms, parenting, visibility, modifiers, constraints
ob_armature.location = (0.2718, 0.002657, 3.071)
ob_armature.rotation_euler = (0.0, -1.558, 0.0)
ob_armature.show_in_front = True
ob_armature.lineart.crease_threshold = 0.0
ob_cube.parent = ob_armature
ob_cube.matrix_parent_inverse = Matrix(((0.01302, 0.0, 0.9999, -3.075), (0.0, 1.0, 0.0, -0.002657), (-0.9999, 0.0, 0.01302, 0.2318), (0.0, 0.0, 0.0, 1.0)))
ob_cube.location = (-3.161, 1.281e-09, 4.423)
ob_cube.rotation_euler = (-1.783e-08, -1.558, 1.789e-08)
ob_cube.scale = (0.4, 0.3, 0.01)
ob_cube.show_in_front = True
ob_cube.lineart.crease_threshold = 0.0
_vg = ob_cube.vertex_groups.new(name='Bone')
for _i, _w in zip([320, 321, 322, 323, 324, 325, 326, 327], [0.3715, 0.6473, 0.8189, 0.2, 0.4287, 0.5902, 0.6243, 0.3946]): _vg.add([_i], _w, 'REPLACE')
_vg = ob_cube.vertex_groups.new(name='Bone.001')
_vg = ob_cube.vertex_groups.new(name='Bone.002')
for _i, _w in zip([304, 305, 306, 307, 308, 309], [0.4278, 0.4302, 0.08195, 0.1554, 0.09591, 0.1001]): _vg.add([_i], _w, 'REPLACE')
_vg = ob_cube.vertex_groups.new(name='Bone.003')
for _i, _w in zip([304, 305, 306, 307, 308, 309, 310, 311], [0.5479, 0.5539, 0.7969, 0.6153, 0.8374, 0.8319, 0.5528, 0.5404]): _vg.add([_i], _w, 'REPLACE')
_vg = ob_cube.vertex_groups.new(name='Bone.004')
for _i, _w in zip([2, 3, 6, 7, 232, 233, 234, 235, 236, 237, 238, 239, 306, 307, 308, 309, 310, 311], [0.8927, 0.8989, 0.8914, 0.8973, 1.0, 1.0, 1.0, 1.0, 1.0, 1.0, 1.0, 1.0, 0.1212, 0.2293, 0.06665, 0.06803, 0.4311, 0.4347]): _vg.add([_i], _w, 'REPLACE')
_vg = ob_cube.vertex_groups.new(name='Bone.005')
for _i, _w in zip([320, 321, 322, 323, 324, 325, 326, 327], [0.6285, 0.3527, 0.1811, 0.8, 0.5713, 0.4098, 0.3757, 0.6054]): _vg.add([_i], _w, 'REPLACE')
_vg = ob_cube.vertex_groups.new(name='Bone.006')
_vg.add([328, 329, 330, 331, 332, 333, 334, 335], 1.0, 'REPLACE')
_vg = ob_cube.vertex_groups.new(name='Bone.007')
_vg.add([128, 129, 130, 131, 132, 133, 134, 135], 1.0, 'REPLACE')
_vg = ob_cube.vertex_groups.new(name='Bone.008')
_vg.add([120, 121, 122, 123, 124, 125, 126, 127], 1.0, 'REPLACE')
_vg = ob_cube.vertex_groups.new(name='Bone.009')
_vg.add([112, 113, 114, 115, 116, 117, 118, 119], 1.0, 'REPLACE')
_vg = ob_cube.vertex_groups.new(name='Bone.010')
_vg.add([104, 105, 106, 107, 108, 109, 110, 111], 1.0, 'REPLACE')
_vg = ob_cube.vertex_groups.new(name='Bone.011')
_vg.add([96, 97, 98, 99, 100, 101, 102, 103], 1.0, 'REPLACE')
_vg = ob_cube.vertex_groups.new(name='Bone.012')
_vg.add([88, 89, 90, 91, 92, 93, 94, 95], 1.0, 'REPLACE')
_vg = ob_cube.vertex_groups.new(name='Bone.013')
_vg.add([80, 81, 82, 83, 84, 85, 86, 87], 1.0, 'REPLACE')
_vg = ob_cube.vertex_groups.new(name='Bone.014')
_vg.add([72, 73, 74, 75, 76, 77, 78, 79], 1.0, 'REPLACE')
_vg = ob_cube.vertex_groups.new(name='Bone.018')
_vg.add([40, 41, 42, 43, 44, 45, 46, 47], 1.0, 'REPLACE')
_vg = ob_cube.vertex_groups.new(name='Bone.017')
_vg.add([48, 49, 50, 51, 52, 53, 54, 55], 1.0, 'REPLACE')
_vg = ob_cube.vertex_groups.new(name='Bone.016')
_vg.add([56, 57, 58, 59, 60, 61, 62, 63], 1.0, 'REPLACE')
_vg = ob_cube.vertex_groups.new(name='Bone.015')
_vg.add([64, 65, 66, 67, 68, 69, 70, 71], 1.0, 'REPLACE')
_vg = ob_cube.vertex_groups.new(name='Bone.019')
for _i, _w in zip([24, 25, 26, 27, 28, 29, 30, 31, 32, 33, 34, 35, 36, 37, 38, 39], [0.009669, 0.003882, 0.1989, 0.1994, 0.09048, 0.09765, 0.448, 0.4459, 1.0, 1.0, 1.0, 1.0, 1.0, 1.0, 1.0, 1.0]): _vg.add([_i], _w, 'REPLACE')
_vg = ob_cube.vertex_groups.new(name='Bone.031')
_vg.add([280, 281, 282, 283, 284, 285, 286, 287], 1.0, 'REPLACE')
_vg = ob_cube.vertex_groups.new(name='Bone.032')
_vg.add([264, 265, 266, 267, 268, 269, 270, 271], 1.0, 'REPLACE')
_vg = ob_cube.vertex_groups.new(name='Bone.033')
_vg = ob_cube.vertex_groups.new(name='Bone.036')
for _i, _w in zip([160, 161, 162, 163, 164, 165, 166, 167], [0.9942, 0.9964, 0.9989, 0.9989, 0.1451, 0.5469, 0.9273, 0.9496]): _vg.add([_i], _w, 'REPLACE')
_vg = ob_cube.vertex_groups.new(name='Bone.037')
for _i, _w in zip([152, 153, 154, 155, 156, 157, 158, 159], [0.9984, 0.996, 0.9932, 0.9944, 0.9328, 0.5266, 0.098, 0.1281]): _vg.add([_i], _w, 'REPLACE')
_vg = ob_cube.vertex_groups.new(name='Bone.038')
for _i, _w in zip([144, 145, 146, 147, 148, 149, 150, 151, 156, 157, 158, 159], [1.0, 1.0, 1.0, 1.0, 1.0, 1.0, 1.0, 1.0, 0.06717, 0.4734, 0.902, 0.8719]): _vg.add([_i], _w, 'REPLACE')
_vg = ob_cube.vertex_groups.new(name='Bone.039')
for _i, _w in zip([164, 165, 166, 167, 168, 169, 170, 171, 172, 173, 174, 175], [0.8549, 0.4531, 0.07267, 0.05038, 1.0, 1.0, 1.0, 1.0, 1.0, 1.0, 1.0, 1.0]): _vg.add([_i], _w, 'REPLACE')
_vg = ob_cube.vertex_groups.new(name='Bone.035')
for _i, _w in zip([136, 137, 138, 139, 141, 142, 143], [0.991, 0.99, 0.9949, 0.9962, 0.02719, 0.4397, 0.07699]): _vg.add([_i], _w, 'REPLACE')
_vg = ob_cube.vertex_groups.new(name='Bone.020')
for _i, _w in zip([24, 25, 26, 27, 28, 29, 30, 31], [0.5306, 0.5263, 0.5286, 0.5304, 0.8464, 0.8334, 0.5302, 0.5322]): _vg.add([_i], _w, 'REPLACE')
_vg = ob_cube.vertex_groups.new(name='Bone.023')
for _i, _w in zip([240, 241, 242, 243, 244, 245, 246, 247, 312, 313, 314, 315, 316, 317, 318], [0.1508, 0.4577, 0.5665, 0.8734, 0.3838, 0.4782, 0.546, 0.6404, 0.1786, 0.827, 0.9758, 0.01903, 0.1729, 0.8306, 0.9976]): _vg.add([_i], _w, 'REPLACE')
_vg = ob_cube.vertex_groups.new(name='Bone.024')
for _i, _w in zip([0, 1, 2, 3, 4, 5, 6, 7], [0.9897, 0.9898, 0.1073, 0.1011, 0.9896, 0.9898, 0.1086, 0.1027]): _vg.add([_i], _w, 'REPLACE')
_vg = ob_cube.vertex_groups.new(name='Bone.025')
for _i, _w in zip([248, 249, 250, 251, 252, 253, 254, 255, 312, 313, 315, 316, 317, 319], [0.3866, 0.1064, 0.7661, 0.4859, 0.4053, 0.3191, 0.5534, 0.4672, 0.8214, 0.173, 0.9655, 0.8271, 0.1694, 0.9988]): _vg.add([_i], _w, 'REPLACE')
_vg = ob_cube.vertex_groups.new(name='Bone.027')
_vg = ob_cube.vertex_groups.new(name='Bone.028')
_vg.add([296, 297, 298, 299, 300, 301, 302, 303], 1.0, 'REPLACE')
_vg = ob_cube.vertex_groups.new(name='Bone.029')
_vg.add([288, 289, 290, 291, 292, 293, 294, 295], 1.0, 'REPLACE')
_vg = ob_cube.vertex_groups.new(name='Bone.030')
for _i, _w in zip([240, 241, 242, 243, 244, 245, 246, 247], [0.8492, 0.5423, 0.4335, 0.1266, 0.6162, 0.5218, 0.454, 0.3596]): _vg.add([_i], _w, 'REPLACE')
_vg = ob_cube.vertex_groups.new(name='Bone.026')
for _i, _w in zip([232, 233, 234, 235, 236, 237, 238, 239], [0.06793, 0.03522, 0.0392, 0.05866, 0.8327, 0.3224, 0.00807, 0.06483]): _vg.add([_i], _w, 'REPLACE')
_vg = ob_cube.vertex_groups.new(name='Bone.021')
for _i, _w in zip([16, 17, 18, 19, 20, 21, 22, 23, 24, 25, 26, 27, 28, 29], [1.0, 1.0, 1.0, 1.0, 1.0, 1.0, 1.0, 1.0, 0.4396, 0.4468, 0.2724, 0.2702, 0.06313, 0.0689]): _vg.add([_i], _w, 'REPLACE')
_vg = ob_cube.vertex_groups.new(name='Bone.022')
_vg.add([8, 9, 10, 11, 12, 13, 14, 15], 1.0, 'REPLACE')
_vg = ob_cube.vertex_groups.new(name='Bone.040')
for _i, _w in zip([248, 249, 250, 251, 252, 253, 254, 255], [0.6134, 0.8936, 0.2339, 0.5141, 0.5947, 0.6809, 0.4466, 0.5328]): _vg.add([_i], _w, 'REPLACE')
_vg = ob_cube.vertex_groups.new(name='Bone.041')
for _i, _w in zip([256, 257, 258, 259, 260, 261, 263, 272, 273, 274, 275, 276, 277, 278, 279], [0.1588, 0.152, 0.1497, 0.1528, 0.4611, 0.0444, 0.08353, 1.0, 1.0, 1.0, 1.0, 1.0, 1.0, 1.0, 1.0]): _vg.add([_i], _w, 'REPLACE')
_vg = ob_cube.vertex_groups.new(name='Bone.034')
for _i, _w in zip([140, 141, 142, 143], [0.9767, 0.9614, 0.5603, 0.923]): _vg.add([_i], _w, 'REPLACE')
_vg = ob_cube.vertex_groups.new(name='Bone.042')
for _i, _w in zip([256, 257, 258, 259, 260, 261, 262, 263], [0.8412, 0.848, 0.8503, 0.8472, 0.5389, 0.9528, 0.9785, 0.9165]): _vg.add([_i], _w, 'REPLACE')
_vg = ob_cube.vertex_groups.new(name='Bone.043')
_vg = ob_cube.vertex_groups.new(name='Bone.044')
for _i, _w in zip([186, 187, 188, 189, 190, 191], [0.06299, 0.06104, 0.9809, 0.9835, 0.9787, 0.9798]): _vg.add([_i], _w, 'REPLACE')
_vg = ob_cube.vertex_groups.new(name='Bone.045')
for _i, _w in zip([184, 185, 186, 187], [0.9847, 0.9787, 0.937, 0.939]): _vg.add([_i], _w, 'REPLACE')
_vg = ob_cube.vertex_groups.new(name='Bone.046')
for _i, _w in zip([200, 201, 202, 203, 204, 205, 207], [0.9975, 0.9925, 0.9918, 0.9942, 0.8406, 0.09558, 0.07994]): _vg.add([_i], _w, 'REPLACE')
_vg = ob_cube.vertex_groups.new(name='Bone.047')
for _i, _w in zip([192, 193, 194, 195, 196, 197, 198, 199, 204, 205, 206, 207], [1.0, 1.0, 1.0, 1.0, 1.0, 1.0, 1.0, 1.0, 0.08853, 0.1055, 0.9124, 0.9077]): _vg.add([_i], _w, 'REPLACE')
_vg = ob_cube.vertex_groups.new(name='Bone.051')
for _i, _w in zip([224, 225, 226, 227, 228, 229, 230, 231], [0.1489, 0.2673, 0.4605, 0.4565, 0.5606, 0.5566, 0.7498, 0.8682]): _vg.add([_i], _w, 'REPLACE')
_vg = ob_cube.vertex_groups.new(name='Bone.050')
for _i, _w in zip([224, 225, 226, 227, 228, 229, 230, 231], [0.8511, 0.7327, 0.5395, 0.5435, 0.4394, 0.4434, 0.2502, 0.1318]): _vg.add([_i], _w, 'REPLACE')
_vg = ob_cube.vertex_groups.new(name='Bone.049')
for _i, _w in zip([204, 205, 206, 208, 209, 210, 211], [0.07087, 0.7989, 0.06875, 0.9925, 0.9916, 0.9897, 0.9906]): _vg.add([_i], _w, 'REPLACE')
_vg = ob_cube.vertex_groups.new(name='Bone.048')
for _i, _w in zip([212, 213, 214, 215, 216, 217, 218, 219, 220, 221, 222, 223], [0.989, 0.987, 0.9932, 0.9951, 1.0, 1.0, 1.0, 1.0, 1.0, 1.0, 1.0, 1.0]): _vg.add([_i], _w, 'REPLACE')
_vg = ob_cube.vertex_groups.new(name='Bone.052')
for _i, _w in zip([232, 233, 234, 235, 236, 237], [0.7943, 0.1192, 0.1755, 0.3563, 0.04983, 0.05666]): _vg.add([_i], _w, 'REPLACE')
_vg = ob_cube.vertex_groups.new(name='Bone.053')
for _i, _w in zip([232, 233, 234, 235, 237, 238], [0.08313, 0.7434, 0.3327, 0.1534, 0.2278, 0.01859]): _vg.add([_i], _w, 'REPLACE')
_vg = ob_cube.vertex_groups.new(name='Bone.055')
_vg.add([176, 177, 178, 179, 180, 181, 182, 183], 1.0, 'REPLACE')
_vg = ob_cube.vertex_groups.new(name='Bone.056')
_vg = ob_cube.vertex_groups.new(name='Bone.057')
for _i, _w in zip([232, 233, 234, 235, 237, 238], [0.06133, 0.8365, 0.3694, 0.1589, 0.2556, 0.0264]): _vg.add([_i], _w, 'REPLACE')
_vg = ob_cube.vertex_groups.new(name='Bone.058')
_vg = ob_cube.vertex_groups.new(name='Bone.054')
for _i, _w in zip([232, 233, 234, 235, 236, 237, 239], [0.8624, 0.0814, 0.1699, 0.3792, 0.0531, 0.04388, 0.001605]): _vg.add([_i], _w, 'REPLACE')
_vg = ob_cube.vertex_groups.new(name='Bone.059')
_vg = ob_cube.vertex_groups.new(name='Bone.060')
for _i, _w in zip([232, 234, 235, 236, 237, 238, 239], [0.02946, 0.133, 0.129, 0.9864, 0.4643, 0.2906, 0.2391]): _vg.add([_i], _w, 'REPLACE')
_vg = ob_cube.vertex_groups.new(name='Bone.062')
_vg = ob_cube.vertex_groups.new(name='Bone.061')
_vg = ob_cube.vertex_groups.new(name='Bone.063')
for _i, _w in zip([233, 234, 235, 237, 238, 239], [0.3154, 0.1694, 0.07506, 0.1255, 0.1027, 0.006239]): _vg.add([_i], _w, 'REPLACE')
_vg = ob_cube.vertex_groups.new(name='Bone.064')
_vg = ob_cube.vertex_groups.new(name='Bone.065')
_vg = ob_cube.vertex_groups.new(name='Bone.066')
_vg = ob_cube.vertex_groups.new(name='Bone.067')
for _i, _w in zip([328, 329, 330, 331, 332, 333, 334, 335], [0.1232, 0.8661, 0.8406, 0.02871, 0.1522, 0.349, 0.136, 0.03911]): _vg.add([_i], _w, 'REPLACE')
_vg = ob_cube.vertex_groups.new(name='Bone.068')
for _i, _w in zip([328, 329, 330, 331, 332, 333, 334, 335], [0.1731, 0.0009024, 0.07404, 0.8864, 0.1158, 0.05089, 0.001695, 0.1199]): _vg.add([_i], _w, 'REPLACE')
_m = ob_cube.modifiers.new('Armature', 'ARMATURE')
_m.object = ob_armature

# ---- collection membership
col_collection_1.objects.link(ob_armature)
col_collection_1.objects.link(ob_cube)

# ---- scene / render settings (as saved in the file)
scene.frame_start = 1; scene.frame_end = 250; scene.frame_set(177)
scene.render.engine = 'BLENDER_EEVEE_NEXT'
scene.render.resolution_percentage = 50
scene.render.dither_intensity = 0.0
scene.cycles.use_denoising = False
scene.cycles.samples = 10
scene.cycles.sampling_pattern = 'TABULATED_SOBOL'
scene.cycles.light_sampling_threshold = 0.0
scene.cycles.use_adaptive_sampling = False
scene.cycles.use_light_tree = False
scene.cycles.blur_glossy = 0.0
scene.cycles.pixel_filter_type = 'GAUSSIAN'
scene.cycles.sample_clamp_indirect = 0.0
scene.view_settings.view_transform = 'Standard'
bpy.context.view_layer.update()

# ---- added for rendering (the .blend has no active camera and no usable light): camera, sun
cam_auto = bpy.data.cameras.new('AutoCamera')
cam_auto.lens = 50.0
cam_auto.sensor_width = 36.0
cam_auto.clip_end = 1000.0
ob_auto_camera = bpy.data.objects.new('AutoCamera', cam_auto)
scene.collection.objects.link(ob_auto_camera)
ob_auto_camera.location = (7.2851, -8.01841, 6.69316)
ob_auto_camera.rotation_euler = (1.09748, -7.21219e-08, 0.694738)
scene.camera = ob_auto_camera
light_auto_sun = bpy.data.lights.new('AutoSun', 'SUN')
light_auto_sun.energy = 3.0
light_auto_sun.angle = 0.0523599
ob_auto_sun = bpy.data.objects.new('AutoSun', light_auto_sun)
scene.collection.objects.link(ob_auto_sun)
ob_auto_sun.rotation_euler = (0.872665, 0.174533, 0.523599)
bpy.context.view_layer.update()
